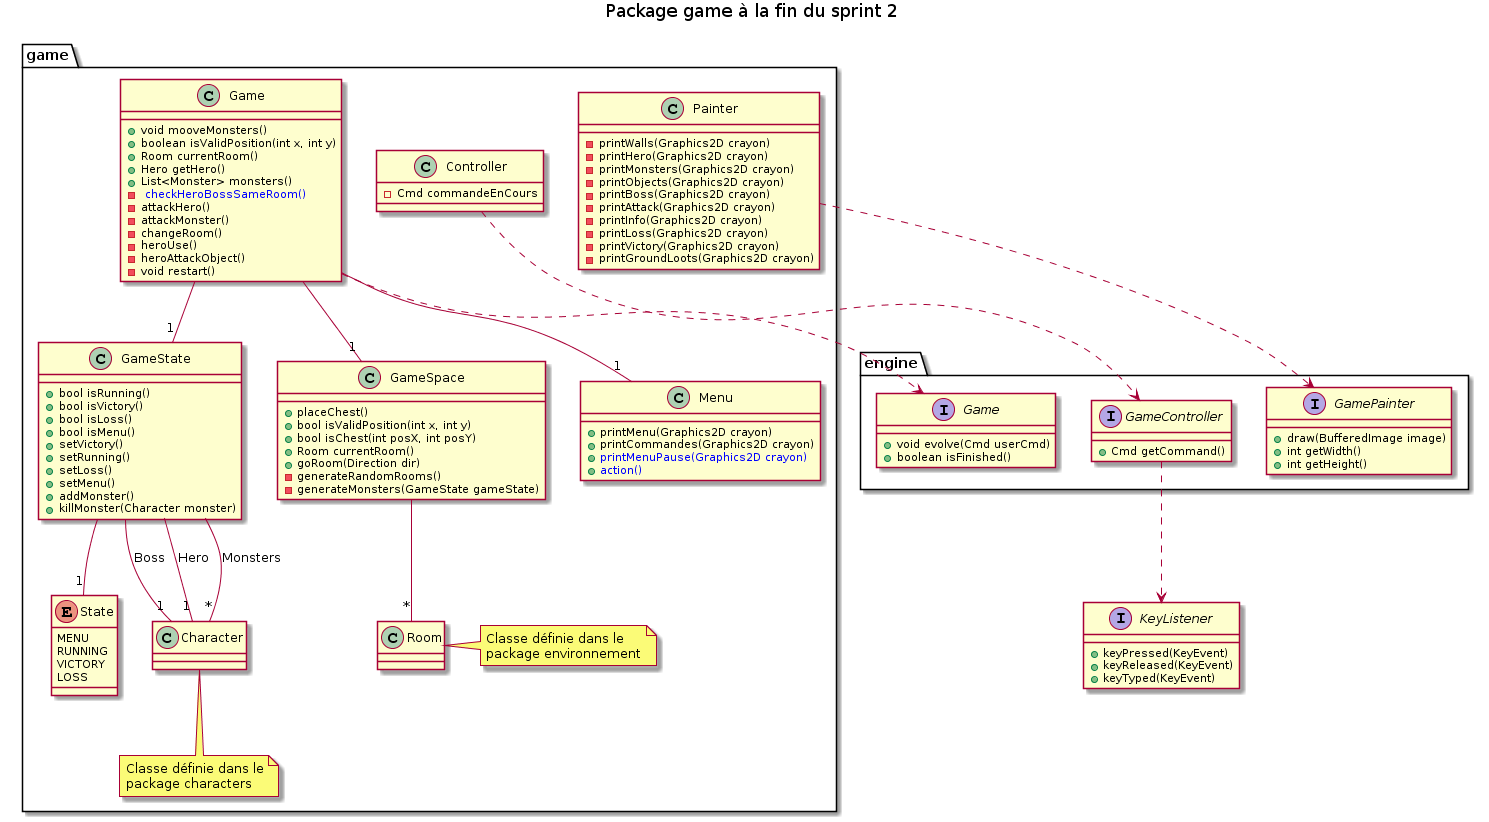

The diagram above was rendered by PlantUML. Its source (embedded in the PNG):
@startuml
title Package game à la fin du sprint 2

interface KeyListener {
    + keyPressed(KeyEvent)
    + keyReleased(KeyEvent)
    + keyTyped(KeyEvent)
}



package engine {

    
    interface GameController {
        + Cmd getCommand()
    }
    GameController ..> KeyListener

    

    
    interface GamePainter {
        + draw(BufferedImage image)
        + int getWidth()
        + int getHeight()
    }


    interface engine.Game {
        + void evolve(Cmd userCmd)
        + boolean isFinished()
    }
}









package game {
    

    class Controller {
        - Cmd commandeEnCours
    }
    Controller ..> GameController

    










    class Painter {
        - printWalls(Graphics2D crayon)
        - printHero(Graphics2D crayon)
        - printMonsters(Graphics2D crayon)
        - printObjects(Graphics2D crayon)
        - printBoss(Graphics2D crayon)
        - printAttack(Graphics2D crayon)
        - printInfo(Graphics2D crayon)
        - printLoss(Graphics2D crayon)
        - printVictory(Graphics2D crayon)
        - printGroundLoots(Graphics2D crayon)
    }
    Painter ..> GamePainter















    enum State {
        MENU
        RUNNING
        VICTORY
        LOSS
    }

    GameState --"1" Character : Hero
    GameState --"*" Character : Monsters
    GameState --"1" Character : Boss

    GameState --"1" State

    note bottom of Character : Classe définie dans le\npackage characters

    class GameState {
        + bool isRunning()
        + bool isVictory()
        + bool isLoss()
        + bool isMenu()
        + setVictory()
        + setRunning()
        + setLoss()
        + setMenu()
        + addMonster()
        + killMonster(Character monster)
    }












    class GameSpace {
        + placeChest()
        + bool isValidPosition(int x, int y)
        + bool isChest(int posX, int posY)
        + Room currentRoom()
        + goRoom(Direction dir)
        - generateRandomRooms()
        - generateMonsters(GameState gameState)
    }
    GameSpace --"*" Room
    note right of Room : Classe définie dans le\npackage environnement











    Game --"1" GameSpace
    Game --"1" GameState
    Game --"1" Menu
    class Game {
        + void mooveMonsters() 
        + boolean isValidPosition(int x, int y) 
        + Room currentRoom() 
        + Hero getHero() 
        + List<Monster> monsters() 
        - <color:blue> checkHeroBossSameRoom() </color>
        - attackHero()
        - attackMonster()
        - changeRoom()
        - heroUse()
        - heroAttackObject()
        - void restart() 
    }

    Game ..> engine.Game












    class Menu {
        + printMenu(Graphics2D crayon)
        + printCommandes(Graphics2D crayon)
        + <color:blue>printMenuPause(Graphics2D crayon) </color>
        + <color:blue>action() </color>
    }
}
@enduml